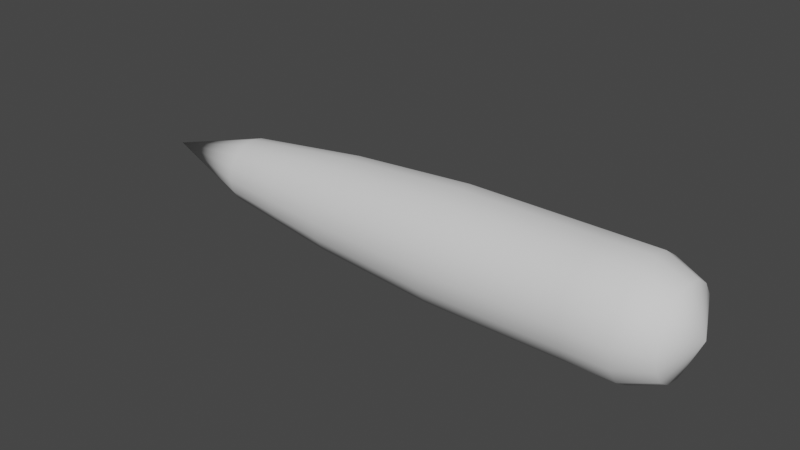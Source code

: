 # Source: DynamicBone_Mesh.blend  (saved by Blender 2.93.20; exported with 4.5.12 LTS)
import bpy
from mathutils import Matrix  # noqa: F401  (used for matrix-valued properties, if any)

bpy.ops.wm.read_factory_settings(use_empty=True)
scene = bpy.context.scene
scene.name = 'Scene'

# ---- collections
col_collection = bpy.data.collections.new('Collection'); scene.collection.children.link(col_collection)

# ---- world
world_world = bpy.data.worlds.new('World'); scene.world = world_world
world_world.use_nodes = True; world_world.node_tree.nodes.clear()
_N = world_world.node_tree.nodes; _L = world_world.node_tree.links
n0 = _N.new('ShaderNodeOutputWorld'); n0.name = 'World Output'; n0.location = (300, 300)
n1 = _N.new('ShaderNodeBackground'); n1.name = 'Background'; n1.location = (10, 300)
n1.inputs[0].default_value = (0.05088, 0.05088, 0.05088, 1.0)
_L.new(n1.outputs[0], n0.inputs[0])
n0.is_active_output = True
world_world.color = (0.05088, 0.05088, 0.05088)
world_world.use_sun_shadow = False
world_world.sun_shadow_jitter_overblur = 0.0

# ---- meshes
me_cylinder_004 = bpy.data.meshes.new('Cylinder.004')
me_cylinder_004.from_pydata([(2.853, 0.0, 1.311e-07), (-4.307, 0.0, -1.311e-07), (2.631, 0.765, 1.358e-07), (-3.0, 0.5819, -1.316e-07), (2.631, 0.7068, 0.2928), (-3.0, 0.5376, 0.2227), (2.631, 0.541, 0.541), (-3.0, 0.4115, 0.4115), (2.631, 0.2928, 0.7068), (-3.0, 0.2227, 0.5376), (2.631, -3.432e-08, 0.765), (-3.0, -2.699e-08, 0.5819), (2.631, -0.2928, 0.7068), (-3.0, -0.2227, 0.5376), (2.631, -0.541, 0.541), (-3.0, -0.4115, 0.4115), (2.631, -0.7068, 0.2928), (-3.0, -0.5376, 0.2227), (2.631, -0.765, 6.889e-08), (-3.0, -0.5819, -1.825e-07), (2.631, -0.7068, -0.2928), (-3.0, -0.5376, -0.2227), (2.631, -0.541, -0.541), (-3.0, -0.4115, -0.4115), (2.631, -0.2928, -0.7068), (-3.0, -0.2227, -0.5376), (2.631, 8.248e-09, -0.765), (-3.0, 5.382e-09, -0.5819), (2.631, 0.2928, -0.7068), (-3.0, 0.2227, -0.5376), (2.631, 0.541, -0.541), (-3.0, 0.4115, -0.4115), (2.631, 0.7068, -0.2928), (-3.0, 0.5376, -0.2227), (0.0, 1.0, 0.0), (0.0, 0.9239, 0.3827), (0.0, 0.7071, 0.7071), (0.0, 0.3827, 0.9239), (0.0, -4.371e-08, 1.0), (0.0, -0.3827, 0.9239), (0.0, -0.7071, 0.7071), (0.0, -0.9239, 0.3827), (0.0, -1.0, -8.742e-08), (0.0, -0.9239, -0.3827), (0.0, -0.7071, -0.7071), (0.0, -0.3827, -0.9239), (0.0, 1.192e-08, -1.0), (0.0, 0.3827, -0.9239), (0.0, 0.7071, -0.7071), (0.0, 0.9239, -0.3827), (-1.5, 0.8524, -6.221e-08), (-1.5, 0.7875, 0.3262), (-1.5, 0.6028, 0.6028), (-1.5, 0.3262, 0.7875), (-1.5, -3.781e-08, 0.8524), (-1.5, -0.3262, 0.7875), (-1.5, -0.6028, 0.6028), (-1.5, -0.7875, 0.3262), (-1.5, -0.8524, -1.367e-07), (-1.5, -0.7875, -0.3262), (-1.5, -0.6028, -0.6028), (-1.5, -0.3262, -0.7875), (-1.5, 9.615e-09, -0.8524), (-1.5, 0.3262, -0.7875), (-1.5, 0.6028, -0.6028), (-1.5, 0.7875, -0.3262), (1.134, 0.9239, 0.3827), (1.134, 0.7071, 0.7071), (1.134, 0.3827, 0.9239), (1.134, -4.371e-08, 1.0), (1.134, -0.3827, 0.9239), (1.134, -0.7071, 0.7071), (1.134, -0.9239, 0.3827), (1.134, -1.0, -2.186e-08), (1.134, -0.9239, -0.3827), (1.134, -0.7071, -0.7071), (1.134, -0.3827, -0.9239), (1.134, 1.192e-08, -1.0), (1.134, 0.3827, -0.9239), (1.134, 0.7071, -0.7071), (1.134, 0.9239, -0.3827), (1.134, 1.0, 6.557e-08), (2.25, 0.9239, 0.3827), (2.25, 0.7071, 0.7071), (2.25, 0.3827, 0.9239), (2.25, -4.371e-08, 1.0), (2.25, -0.3827, 0.9239), (2.25, -0.7071, 0.7071), (2.25, -0.9239, 0.3827), (2.25, -1.0, 1.093e-08), (2.25, -0.9239, -0.3827), (2.25, -0.7071, -0.7071), (2.25, -0.3827, -0.9239), (2.25, 1.192e-08, -1.0), (2.25, 0.3827, -0.9239), (2.25, 0.7071, -0.7071), (2.25, 0.9239, -0.3827), (2.25, 1.0, 9.835e-08), (-2.261, 0.7152, -9.74e-08), (-2.261, 0.6608, 0.2737), (-2.261, 0.5058, 0.5058), (-2.261, 0.2737, 0.6608), (-2.261, -3.233e-08, 0.7152), (-2.261, -0.2737, 0.6608), (-2.261, -0.5058, 0.5058), (-2.261, -0.6608, 0.2737), (-2.261, -0.7152, -1.599e-07), (-2.261, -0.6608, -0.2737), (-2.261, -0.5058, -0.5058), (-2.261, -0.2737, -0.6608), (-2.261, 7.468e-09, -0.7152), (-2.261, 0.2737, -0.6608), (-2.261, 0.5058, -0.5058), (-2.261, 0.6608, -0.2737), (-0.7116, 0.8592, 0.3559), (-0.7116, 0.6576, 0.6576), (-0.7116, 0.3559, 0.8592), (-0.7116, -4.091e-08, 0.93), (-0.7116, -0.3559, 0.8592), (-0.7116, -0.6576, 0.6576), (-0.7116, -0.8592, 0.3559), (-0.7116, -0.93, -1.108e-07), (-0.7116, -0.8592, -0.3559), (-0.7116, -0.6576, -0.6576), (-0.7116, -0.3559, -0.8592), (-0.7116, 1.083e-08, -0.93), (-0.7116, 0.3559, -0.8592), (-0.7116, 0.6576, -0.6576), (-0.7116, 0.8592, -0.3559), (-0.7116, 0.93, -2.951e-08), (0.5668, 1.0, 3.278e-08), (0.5668, 0.9239, 0.3827), (0.5668, 0.7071, 0.7071), (0.5668, 0.3827, 0.9239), (0.5668, -4.371e-08, 1.0), (0.5668, -0.3827, 0.9239), (0.5668, -0.7071, 0.7071), (0.5668, -0.9239, 0.3827), (0.5668, -1.0, -5.464e-08), (0.5668, -0.9239, -0.3827), (0.5668, -0.7071, -0.7071), (0.5668, -0.3827, -0.9239), (0.5668, 1.192e-08, -1.0), (0.5668, 0.3827, -0.9239), (0.5668, 0.7071, -0.7071), (0.5668, 0.9239, -0.3827), (1.692, 1.0, 8.196e-08), (1.692, 0.9239, 0.3827), (1.692, 0.7071, 0.7071), (1.692, 0.3827, 0.9239), (1.692, -4.371e-08, 1.0), (1.692, -0.3827, 0.9239), (1.692, -0.7071, 0.7071), (1.692, -0.9239, 0.3827), (1.692, -1.0, -5.464e-09), (1.692, -0.9239, -0.3827), (1.692, -0.7071, -0.7071), (1.692, -0.3827, -0.9239), (1.692, 1.192e-08, -1.0), (1.692, 0.3827, -0.9239), (1.692, 0.7071, -0.7071), (1.692, 0.9239, -0.3827)], [], [(0, 2, 4), (1, 5, 3), (98, 3, 5, 99), (0, 4, 6), (1, 7, 5), (99, 5, 7, 100), (0, 6, 8), (1, 9, 7), (100, 7, 9, 101), (0, 8, 10), (1, 11, 9), (101, 9, 11, 102), (0, 10, 12), (1, 13, 11), (102, 11, 13, 103), (0, 12, 14), (1, 15, 13), (103, 13, 15, 104), (0, 14, 16), (1, 17, 15), (104, 15, 17, 105), (0, 16, 18), (1, 19, 17), (105, 17, 19, 106), (0, 18, 20), (1, 21, 19), (106, 19, 21, 107), (0, 20, 22), (1, 23, 21), (107, 21, 23, 108), (0, 22, 24), (1, 25, 23), (108, 23, 25, 109), (0, 24, 26), (1, 27, 25), (109, 25, 27, 110), (0, 26, 28), (1, 29, 27), (110, 27, 29, 111), (0, 28, 30), (1, 31, 29), (111, 29, 31, 112), (0, 30, 32), (1, 33, 31), (112, 31, 33, 113), (0, 32, 2), (1, 3, 33), (113, 33, 3, 98), (145, 49, 34, 130), (144, 48, 49, 145), (143, 47, 48, 144), (142, 46, 47, 143), (141, 45, 46, 142), (140, 44, 45, 141), (139, 43, 44, 140), (138, 42, 43, 139), (137, 41, 42, 138), (136, 40, 41, 137), (135, 39, 40, 136), (134, 38, 39, 135), (133, 37, 38, 134), (132, 36, 37, 133), (131, 35, 36, 132), (130, 34, 35, 131), (128, 65, 50, 129), (127, 64, 65, 128), (126, 63, 64, 127), (125, 62, 63, 126), (124, 61, 62, 125), (123, 60, 61, 124), (122, 59, 60, 123), (121, 58, 59, 122), (120, 57, 58, 121), (119, 56, 57, 120), (118, 55, 56, 119), (117, 54, 55, 118), (116, 53, 54, 117), (115, 52, 53, 116), (114, 51, 52, 115), (129, 50, 51, 114), (146, 81, 66, 147), (147, 66, 67, 148), (148, 67, 68, 149), (149, 68, 69, 150), (150, 69, 70, 151), (151, 70, 71, 152), (152, 71, 72, 153), (153, 72, 73, 154), (154, 73, 74, 155), (155, 74, 75, 156), (156, 75, 76, 157), (157, 76, 77, 158), (158, 77, 78, 159), (159, 78, 79, 160), (160, 79, 80, 161), (161, 80, 81, 146), (32, 96, 97, 2), (30, 95, 96, 32), (28, 94, 95, 30), (26, 93, 94, 28), (24, 92, 93, 26), (22, 91, 92, 24), (20, 90, 91, 22), (18, 89, 90, 20), (16, 88, 89, 18), (14, 87, 88, 16), (12, 86, 87, 14), (10, 85, 86, 12), (8, 84, 85, 10), (6, 83, 84, 8), (4, 82, 83, 6), (2, 97, 82, 4), (65, 113, 98, 50), (64, 112, 113, 65), (63, 111, 112, 64), (62, 110, 111, 63), (61, 109, 110, 62), (60, 108, 109, 61), (59, 107, 108, 60), (58, 106, 107, 59), (57, 105, 106, 58), (56, 104, 105, 57), (55, 103, 104, 56), (54, 102, 103, 55), (53, 101, 102, 54), (52, 100, 101, 53), (51, 99, 100, 52), (50, 98, 99, 51), (34, 129, 114, 35), (35, 114, 115, 36), (36, 115, 116, 37), (37, 116, 117, 38), (38, 117, 118, 39), (39, 118, 119, 40), (40, 119, 120, 41), (41, 120, 121, 42), (42, 121, 122, 43), (43, 122, 123, 44), (44, 123, 124, 45), (45, 124, 125, 46), (46, 125, 126, 47), (47, 126, 127, 48), (48, 127, 128, 49), (49, 128, 129, 34), (81, 130, 131, 66), (66, 131, 132, 67), (67, 132, 133, 68), (68, 133, 134, 69), (69, 134, 135, 70), (70, 135, 136, 71), (71, 136, 137, 72), (72, 137, 138, 73), (73, 138, 139, 74), (74, 139, 140, 75), (75, 140, 141, 76), (76, 141, 142, 77), (77, 142, 143, 78), (78, 143, 144, 79), (79, 144, 145, 80), (80, 145, 130, 81), (96, 161, 146, 97), (95, 160, 161, 96), (94, 159, 160, 95), (93, 158, 159, 94), (92, 157, 158, 93), (91, 156, 157, 92), (90, 155, 156, 91), (89, 154, 155, 90), (88, 153, 154, 89), (87, 152, 153, 88), (86, 151, 152, 87), (85, 150, 151, 86), (84, 149, 150, 85), (83, 148, 149, 84), (82, 147, 148, 83), (97, 146, 147, 82)])
me_cylinder_004.polygons.foreach_set('use_smooth', [True] * 176)
_uv = me_cylinder_004.uv_layers.new(name='UVMap')
_uv.uv.foreach_set('vector', [0.75, 0.25, 0.75, 0.49, 0.8418, 0.4717, 0.25, 0.25, 0.3418, 0.4717, 0.25, 0.49, 1.0, 0.9384, 1.0, 1.0, 0.9375, 1.0, 0.9375, 0.9384, 0.75, 0.25, 0.8418, 0.4717, 0.9197, 0.4197, 0.25, 0.25, 0.4197, 0.4197, 0.3418, 0.4717, 0.9375, 0.9384, 0.9375, 1.0, 0.875, 1.0, 0.875, 0.9384, 0.75, 0.25, 0.9197, 0.4197, 0.9717, 0.3418, 0.25, 0.25, 0.4717, 0.3418, 0.4197, 0.4197, 0.875, 0.9384, 0.875, 1.0, 0.8125, 1.0, 0.8125, 0.9384, 0.75, 0.25, 0.9717, 0.3418, 0.99, 0.25, 0.25, 0.25, 0.49, 0.25, 0.4717, 0.3418, 0.8125, 0.9384, 0.8125, 1.0, 0.75, 1.0, 0.75, 0.9384, 0.75, 0.25, 0.99, 0.25, 0.9717, 0.1582, 0.25, 0.25, 0.4717, 0.1582, 0.49, 0.25, 0.75, 0.9384, 0.75, 1.0, 0.6875, 1.0, 0.6875, 0.9384, 0.75, 0.25, 0.9717, 0.1582, 0.9197, 0.08029, 0.25, 0.25, 0.4197, 0.08029, 0.4717, 0.1582, 0.6875, 0.9384, 0.6875, 1.0, 0.625, 1.0, 0.625, 0.9384, 0.75, 0.25, 0.9197, 0.08029, 0.8418, 0.02827, 0.25, 0.25, 0.3418, 0.02827, 0.4197, 0.08029, 0.625, 0.9384, 0.625, 1.0, 0.5625, 1.0, 0.5625, 0.9384, 0.75, 0.25, 0.8418, 0.02827, 0.75, 0.01, 0.25, 0.25, 0.25, 0.01, 0.3418, 0.02827, 0.5625, 0.9384, 0.5625, 1.0, 0.5, 1.0, 0.5, 0.9384, 0.75, 0.25, 0.75, 0.01, 0.6582, 0.02827, 0.25, 0.25, 0.1582, 0.02827, 0.25, 0.01, 0.5, 0.9384, 0.5, 1.0, 0.4375, 1.0, 0.4375, 0.9384, 0.75, 0.25, 0.6582, 0.02827, 0.5803, 0.08029, 0.25, 0.25, 0.08029, 0.08029, 0.1582, 0.02827, 0.4375, 0.9384, 0.4375, 1.0, 0.375, 1.0, 0.375, 0.9384, 0.75, 0.25, 0.5803, 0.08029, 0.5283, 0.1582, 0.25, 0.25, 0.02827, 0.1582, 0.08029, 0.08029, 0.375, 0.9384, 0.375, 1.0, 0.3125, 1.0, 0.3125, 0.9384, 0.75, 0.25, 0.5283, 0.1582, 0.51, 0.25, 0.25, 0.25, 0.01, 0.25, 0.02827, 0.1582, 0.3125, 0.9384, 0.3125, 1.0, 0.25, 1.0, 0.25, 0.9384, 0.75, 0.25, 0.51, 0.25, 0.5283, 0.3418, 0.25, 0.25, 0.02827, 0.3418, 0.01, 0.25, 0.25, 0.9384, 0.25, 1.0, 0.1875, 1.0, 0.1875, 0.9384, 0.75, 0.25, 0.5283, 0.3418, 0.5803, 0.4197, 0.25, 0.25, 0.08029, 0.4197, 0.02827, 0.3418, 0.1875, 0.9384, 0.1875, 1.0, 0.125, 1.0, 0.125, 0.9384, 0.75, 0.25, 0.5803, 0.4197, 0.6582, 0.4717, 0.25, 0.25, 0.1582, 0.4717, 0.08029, 0.4197, 0.125, 0.9384, 0.125, 1.0, 0.0625, 1.0, 0.0625, 0.9384, 0.75, 0.25, 0.6582, 0.4717, 0.75, 0.49, 0.25, 0.25, 0.25, 0.49, 0.1582, 0.4717, 0.0625, 0.9384, 0.0625, 1.0, 0.0, 1.0, 0.0, 0.9384, 0.0625, 0.6875, 0.0625, 0.75, 0.0, 0.75, 0.0, 0.6875, 0.125, 0.6875, 0.125, 0.75, 0.0625, 0.75, 0.0625, 0.6875, 0.1875, 0.6875, 0.1875, 0.75, 0.125, 0.75, 0.125, 0.6875, 0.25, 0.6875, 0.25, 0.75, 0.1875, 0.75, 0.1875, 0.6875, 0.3125, 0.6875, 0.3125, 0.75, 0.25, 0.75, 0.25, 0.6875, 0.375, 0.6875, 0.375, 0.75, 0.3125, 0.75, 0.3125, 0.6875, 0.4375, 0.6875, 0.4375, 0.75, 0.375, 0.75, 0.375, 0.6875, 0.5, 0.6875, 0.5, 0.75, 0.4375, 0.75, 0.4375, 0.6875, 0.5625, 0.6875, 0.5625, 0.75, 0.5, 0.75, 0.5, 0.6875, 0.625, 0.6875, 0.625, 0.75, 0.5625, 0.75, 0.5625, 0.6875, 0.6875, 0.6875, 0.6875, 0.75, 0.625, 0.75, 0.625, 0.6875, 0.75, 0.6875, 0.75, 0.75, 0.6875, 0.75, 0.6875, 0.6875, 0.8125, 0.6875, 0.8125, 0.75, 0.75, 0.75, 0.75, 0.6875, 0.875, 0.6875, 0.875, 0.75, 0.8125, 0.75, 0.8125, 0.6875, 0.9375, 0.6875, 0.9375, 0.75, 0.875, 0.75, 0.875, 0.6875, 1.0, 0.6875, 1.0, 0.75, 0.9375, 0.75, 0.9375, 0.6875, 0.0625, 0.8093, 0.0625, 0.875, 0.0, 0.875, 0.0, 0.8093, 0.125, 0.8093, 0.125, 0.875, 0.0625, 0.875, 0.0625, 0.8093, 0.1875, 0.8093, 0.1875, 0.875, 0.125, 0.875, 0.125, 0.8093, 0.25, 0.8093, 0.25, 0.875, 0.1875, 0.875, 0.1875, 0.8093, 0.3125, 0.8093, 0.3125, 0.875, 0.25, 0.875, 0.25, 0.8093, 0.375, 0.8093, 0.375, 0.875, 0.3125, 0.875, 0.3125, 0.8093, 0.4375, 0.8093, 0.4375, 0.875, 0.375, 0.875, 0.375, 0.8093, 0.5, 0.8093, 0.5, 0.875, 0.4375, 0.875, 0.4375, 0.8093, 0.5625, 0.8093, 0.5625, 0.875, 0.5, 0.875, 0.5, 0.8093, 0.625, 0.8093, 0.625, 0.875, 0.5625, 0.875, 0.5625, 0.8093, 0.6875, 0.8093, 0.6875, 0.875, 0.625, 0.875, 0.625, 0.8093, 0.75, 0.8093, 0.75, 0.875, 0.6875, 0.875, 0.6875, 0.8093, 0.8125, 0.8093, 0.8125, 0.875, 0.75, 0.875, 0.75, 0.8093, 0.875, 0.8093, 0.875, 0.875, 0.8125, 0.875, 0.8125, 0.8093, 0.9375, 0.8093, 0.9375, 0.875, 0.875, 0.875, 0.875, 0.8093, 1.0, 0.8093, 1.0, 0.875, 0.9375, 0.875, 0.9375, 0.8093, 1.0, 0.5938, 1.0, 0.625, 0.9375, 0.625, 0.9375, 0.5938, 0.9375, 0.5938, 0.9375, 0.625, 0.875, 0.625, 0.875, 0.5938, 0.875, 0.5938, 0.875, 0.625, 0.8125, 0.625, 0.8125, 0.5938, 0.8125, 0.5938, 0.8125, 0.625, 0.75, 0.625, 0.75, 0.5938, 0.75, 0.5938, 0.75, 0.625, 0.6875, 0.625, 0.6875, 0.5938, 0.6875, 0.5938, 0.6875, 0.625, 0.625, 0.625, 0.625, 0.5938, 0.625, 0.5938, 0.625, 0.625, 0.5625, 0.625, 0.5625, 0.5938, 0.5625, 0.5938, 0.5625, 0.625, 0.5, 0.625, 0.5, 0.5938, 0.5, 0.5938, 0.5, 0.625, 0.4375, 0.625, 0.4375, 0.5937, 0.4375, 0.5937, 0.4375, 0.625, 0.375, 0.625, 0.375, 0.5937, 0.375, 0.5937, 0.375, 0.625, 0.3125, 0.625, 0.3125, 0.5937, 0.3125, 0.5937, 0.3125, 0.625, 0.25, 0.625, 0.25, 0.5937, 0.25, 0.5937, 0.25, 0.625, 0.1875, 0.625, 0.1875, 0.5938, 0.1875, 0.5938, 0.1875, 0.625, 0.125, 0.625, 0.125, 0.5938, 0.125, 0.5938, 0.125, 0.625, 0.0625, 0.625, 0.0625, 0.5938, 0.0625, 0.5938, 0.0625, 0.625, 0.0, 0.625, 0.0, 0.5938, 0.0625, 0.5, 0.0625, 0.5625, 0.0, 0.5625, 0.0, 0.5, 0.125, 0.5, 0.125, 0.5625, 0.0625, 0.5625, 0.0625, 0.5, 0.1875, 0.5, 0.1875, 0.5625, 0.125, 0.5625, 0.125, 0.5, 0.25, 0.5, 0.25, 0.5625, 0.1875, 0.5625, 0.1875, 0.5, 0.3125, 0.5, 0.3125, 0.5625, 0.25, 0.5625, 0.25, 0.5, 0.375, 0.5, 0.375, 0.5625, 0.3125, 0.5625, 0.3125, 0.5, 0.4375, 0.5, 0.4375, 0.5625, 0.375, 0.5625, 0.375, 0.5, 0.5, 0.5, 0.5, 0.5625, 0.4375, 0.5625, 0.4375, 0.5, 0.5625, 0.5, 0.5625, 0.5625, 0.5, 0.5625, 0.5, 0.5, 0.625, 0.5, 0.625, 0.5625, 0.5625, 0.5625, 0.5625, 0.5, 0.6875, 0.5, 0.6875, 0.5625, 0.625, 0.5625, 0.625, 0.5, 0.75, 0.5, 0.75, 0.5625, 0.6875, 0.5625, 0.6875, 0.5, 0.8125, 0.5, 0.8125, 0.5625, 0.75, 0.5625, 0.75, 0.5, 0.875, 0.5, 0.875, 0.5625, 0.8125, 0.5625, 0.8125, 0.5, 0.9375, 0.5, 0.9375, 0.5625, 0.875, 0.5625, 0.875, 0.5, 1.0, 0.5, 1.0, 0.5625, 0.9375, 0.5625, 0.9375, 0.5, 0.0625, 0.875, 0.0625, 0.9384, 0.0, 0.9384, 0.0, 0.875, 0.125, 0.875, 0.125, 0.9384, 0.0625, 0.9384, 0.0625, 0.875, 0.1875, 0.875, 0.1875, 0.9384, 0.125, 0.9384, 0.125, 0.875, 0.25, 0.875, 0.25, 0.9384, 0.1875, 0.9384, 0.1875, 0.875, 0.3125, 0.875, 0.3125, 0.9384, 0.25, 0.9384, 0.25, 0.875, 0.375, 0.875, 0.375, 0.9384, 0.3125, 0.9384, 0.3125, 0.875, 0.4375, 0.875, 0.4375, 0.9384, 0.375, 0.9384, 0.375, 0.875, 0.5, 0.875, 0.5, 0.9384, 0.4375, 0.9384, 0.4375, 0.875, 0.5625, 0.875, 0.5625, 0.9384, 0.5, 0.9384, 0.5, 0.875, 0.625, 0.875, 0.625, 0.9384, 0.5625, 0.9384, 0.5625, 0.875, 0.6875, 0.875, 0.6875, 0.9384, 0.625, 0.9384, 0.625, 0.875, 0.75, 0.875, 0.75, 0.9384, 0.6875, 0.9384, 0.6875, 0.875, 0.8125, 0.875, 0.8125, 0.9384, 0.75, 0.9384, 0.75, 0.875, 0.875, 0.875, 0.875, 0.9384, 0.8125, 0.9384, 0.8125, 0.875, 0.9375, 0.875, 0.9375, 0.9384, 0.875, 0.9384, 0.875, 0.875, 1.0, 0.875, 1.0, 0.9384, 0.9375, 0.9384, 0.9375, 0.875, 1.0, 0.75, 1.0, 0.8093, 0.9375, 0.8093, 0.9375, 0.75, 0.9375, 0.75, 0.9375, 0.8093, 0.875, 0.8093, 0.875, 0.75, 0.875, 0.75, 0.875, 0.8093, 0.8125, 0.8093, 0.8125, 0.75, 0.8125, 0.75, 0.8125, 0.8093, 0.75, 0.8093, 0.75, 0.75, 0.75, 0.75, 0.75, 0.8093, 0.6875, 0.8093, 0.6875, 0.75, 0.6875, 0.75, 0.6875, 0.8093, 0.625, 0.8093, 0.625, 0.75, 0.625, 0.75, 0.625, 0.8093, 0.5625, 0.8093, 0.5625, 0.75, 0.5625, 0.75, 0.5625, 0.8093, 0.5, 0.8093, 0.5, 0.75, 0.5, 0.75, 0.5, 0.8093, 0.4375, 0.8093, 0.4375, 0.75, 0.4375, 0.75, 0.4375, 0.8093, 0.375, 0.8093, 0.375, 0.75, 0.375, 0.75, 0.375, 0.8093, 0.3125, 0.8093, 0.3125, 0.75, 0.3125, 0.75, 0.3125, 0.8093, 0.25, 0.8093, 0.25, 0.75, 0.25, 0.75, 0.25, 0.8093, 0.1875, 0.8093, 0.1875, 0.75, 0.1875, 0.75, 0.1875, 0.8093, 0.125, 0.8093, 0.125, 0.75, 0.125, 0.75, 0.125, 0.8093, 0.0625, 0.8093, 0.0625, 0.75, 0.0625, 0.75, 0.0625, 0.8093, 0.0, 0.8093, 0.0, 0.75, 1.0, 0.625, 1.0, 0.6875, 0.9375, 0.6875, 0.9375, 0.625, 0.9375, 0.625, 0.9375, 0.6875, 0.875, 0.6875, 0.875, 0.625, 0.875, 0.625, 0.875, 0.6875, 0.8125, 0.6875, 0.8125, 0.625, 0.8125, 0.625, 0.8125, 0.6875, 0.75, 0.6875, 0.75, 0.625, 0.75, 0.625, 0.75, 0.6875, 0.6875, 0.6875, 0.6875, 0.625, 0.6875, 0.625, 0.6875, 0.6875, 0.625, 0.6875, 0.625, 0.625, 0.625, 0.625, 0.625, 0.6875, 0.5625, 0.6875, 0.5625, 0.625, 0.5625, 0.625, 0.5625, 0.6875, 0.5, 0.6875, 0.5, 0.625, 0.5, 0.625, 0.5, 0.6875, 0.4375, 0.6875, 0.4375, 0.625, 0.4375, 0.625, 0.4375, 0.6875, 0.375, 0.6875, 0.375, 0.625, 0.375, 0.625, 0.375, 0.6875, 0.3125, 0.6875, 0.3125, 0.625, 0.3125, 0.625, 0.3125, 0.6875, 0.25, 0.6875, 0.25, 0.625, 0.25, 0.625, 0.25, 0.6875, 0.1875, 0.6875, 0.1875, 0.625, 0.1875, 0.625, 0.1875, 0.6875, 0.125, 0.6875, 0.125, 0.625, 0.125, 0.625, 0.125, 0.6875, 0.0625, 0.6875, 0.0625, 0.625, 0.0625, 0.625, 0.0625, 0.6875, 0.0, 0.6875, 0.0, 0.625, 0.0625, 0.5625, 0.0625, 0.5938, 0.0, 0.5938, 0.0, 0.5625, 0.125, 0.5625, 0.125, 0.5938, 0.0625, 0.5938, 0.0625, 0.5625, 0.1875, 0.5625, 0.1875, 0.5938, 0.125, 0.5938, 0.125, 0.5625, 0.25, 0.5625, 0.25, 0.5937, 0.1875, 0.5938, 0.1875, 0.5625, 0.3125, 0.5625, 0.3125, 0.5937, 0.25, 0.5937, 0.25, 0.5625, 0.375, 0.5625, 0.375, 0.5937, 0.3125, 0.5937, 0.3125, 0.5625, 0.4375, 0.5625, 0.4375, 0.5937, 0.375, 0.5937, 0.375, 0.5625, 0.5, 0.5625, 0.5, 0.5938, 0.4375, 0.5937, 0.4375, 0.5625, 0.5625, 0.5625, 0.5625, 0.5938, 0.5, 0.5938, 0.5, 0.5625, 0.625, 0.5625, 0.625, 0.5938, 0.5625, 0.5938, 0.5625, 0.5625, 0.6875, 0.5625, 0.6875, 0.5938, 0.625, 0.5938, 0.625, 0.5625, 0.75, 0.5625, 0.75, 0.5938, 0.6875, 0.5938, 0.6875, 0.5625, 0.8125, 0.5625, 0.8125, 0.5938, 0.75, 0.5938, 0.75, 0.5625, 0.875, 0.5625, 0.875, 0.5938, 0.8125, 0.5938, 0.8125, 0.5625, 0.9375, 0.5625, 0.9375, 0.5938, 0.875, 0.5938, 0.875, 0.5625, 1.0, 0.5625, 1.0, 0.5938, 0.9375, 0.5938, 0.9375, 0.5625])
me_cylinder_004.use_remesh_fix_poles = True
me_cylinder_004.use_remesh_preserve_attributes = False
me_cylinder_004.update()
arm_armature = bpy.data.armatures.new('Armature')  # bones are not reproduced

# ---- objects
ob_cylinder = bpy.data.objects.new('Cylinder', me_cylinder_004)
ob_armature = bpy.data.objects.new('Armature', arm_armature)

# ---- transforms, parenting, visibility, modifiers, constraints
ob_cylinder.parent = ob_armature
ob_cylinder.location = (-3.936, 0.0, 0.0)
ob_cylinder.scale = (1.5, 1.0, 1.0)
_vg = ob_cylinder.vertex_groups.new(name='Bone')
for _i, _w in zip([0, 2, 4, 6, 8, 10, 12, 14, 16, 18, 20, 22, 24, 26, 28, 30, 32, 66, 67, 68, 69, 70, 71, 72, 73, 74, 75, 76, 77, 78, 79, 80, 81, 82, 83, 84, 85, 86, 87, 88, 89, 90, 91, 92, 93, 94, 95, 96, 97, 146, 147, 148, 149, 150, 151, 152, 153, 154, 155, 156, 157, 158, 159, 160, 161], [0.9944, 0.9611, 0.9611, 0.9611, 0.9611, 0.9611, 0.9611, 0.9611, 0.9611, 0.9611, 0.9611, 0.9611, 0.9611, 0.9611, 0.9611, 0.9611, 0.9611, 0.1063, 0.1063, 0.1063, 0.1063, 0.1063, 0.1063, 0.1063, 0.1063, 0.1063, 0.1063, 0.1063, 0.1063, 0.1063, 0.1063, 0.1063, 0.1063, 0.8786, 0.8786, 0.8786, 0.8786, 0.8786, 0.8786, 0.8786, 0.8786, 0.8786, 0.8786, 0.8786, 0.8786, 0.8786, 0.8786, 0.8786, 0.8786, 0.498, 0.498, 0.498, 0.498, 0.498, 0.498, 0.498, 0.498, 0.498, 0.498, 0.498, 0.498, 0.498, 0.498, 0.498, 0.498]): _vg.add([_i], _w, 'REPLACE')
_vg = ob_cylinder.vertex_groups.new(name='Bone.001')
for _i, _w in zip([2, 4, 6, 8, 10, 12, 14, 16, 18, 20, 22, 24, 26, 28, 30, 32, 34, 35, 36, 37, 38, 39, 40, 41, 42, 43, 44, 45, 46, 47, 48, 49, 66, 67, 68, 69, 70, 71, 72, 73, 74, 75, 76, 77, 78, 79, 80, 81, 82, 83, 84, 85, 86, 87, 88, 89, 90, 91, 92, 93, 94, 95, 96, 97, 130, 131, 132, 133, 134, 135, 136, 137, 138, 139, 140, 141, 142, 143, 144, 145, 146, 147, 148, 149, 150, 151, 152, 153, 154, 155, 156, 157, 158, 159, 160, 161], [0.02551, 0.02551, 0.02551, 0.02551, 0.02551, 0.02551, 0.02551, 0.02551, 0.02551, 0.02551, 0.02551, 0.02551, 0.02551, 0.02551, 0.02551, 0.02551, 0.09929, 0.09929, 0.09929, 0.09929, 0.09929, 0.09929, 0.09929, 0.09929, 0.09929, 0.09929, 0.09929, 0.09929, 0.09929, 0.09929, 0.09929, 0.09929, 0.7883, 0.7883, 0.7883, 0.7883, 0.7883, 0.7883, 0.7883, 0.7883, 0.7883, 0.7883, 0.7883, 0.7883, 0.7883, 0.7883, 0.7883, 0.7883, 0.1179, 0.1179, 0.1179, 0.1179, 0.1179, 0.1179, 0.1179, 0.1179, 0.1179, 0.1179, 0.1179, 0.1179, 0.1179, 0.1179, 0.1179, 0.1179, 0.4856, 0.4856, 0.4856, 0.4856, 0.4856, 0.4856, 0.4856, 0.4856, 0.4856, 0.4856, 0.4856, 0.4856, 0.4856, 0.4856, 0.4856, 0.4856, 0.4877, 0.4877, 0.4877, 0.4877, 0.4877, 0.4877, 0.4877, 0.4877, 0.4877, 0.4877, 0.4877, 0.4877, 0.4877, 0.4877, 0.4877, 0.4877]): _vg.add([_i], _w, 'REPLACE')
_vg = ob_cylinder.vertex_groups.new(name='Bone.002')
for _i, _w in zip([34, 35, 36, 37, 38, 39, 40, 41, 42, 43, 44, 45, 46, 47, 48, 49, 50, 51, 52, 53, 54, 55, 56, 57, 58, 59, 60, 61, 62, 63, 64, 65, 66, 67, 68, 69, 70, 71, 72, 73, 74, 75, 76, 77, 78, 79, 80, 81, 114, 115, 116, 117, 118, 119, 120, 121, 122, 123, 124, 125, 126, 127, 128, 129, 130, 131, 132, 133, 134, 135, 136, 137, 138, 139, 140, 141, 142, 143, 144, 145], [0.881, 0.881, 0.881, 0.881, 0.881, 0.881, 0.881, 0.881, 0.881, 0.881, 0.881, 0.881, 0.881, 0.881, 0.881, 0.881, 0.09742, 0.09742, 0.09742, 0.09742, 0.09742, 0.09742, 0.09742, 0.09742, 0.09742, 0.09742, 0.09742, 0.09742, 0.09742, 0.09742, 0.09742, 0.09742, 0.1049, 0.1049, 0.1049, 0.1049, 0.1049, 0.1049, 0.1049, 0.1049, 0.1049, 0.1049, 0.1049, 0.1049, 0.1049, 0.1049, 0.1049, 0.1049, 0.8788, 0.8788, 0.8788, 0.8788, 0.8788, 0.8788, 0.8788, 0.8788, 0.8788, 0.8788, 0.8788, 0.8788, 0.8788, 0.8788, 0.8788, 0.8788, 0.4982, 0.4982, 0.4982, 0.4982, 0.4982, 0.4982, 0.4982, 0.4982, 0.4982, 0.4982, 0.4982, 0.4982, 0.4982, 0.4982, 0.4982, 0.4982]): _vg.add([_i], _w, 'REPLACE')
_vg = ob_cylinder.vertex_groups.new(name='Bone.003')
for _i, _w in zip([50, 51, 52, 53, 54, 55, 56, 57, 58, 59, 60, 61, 62, 63, 64, 65, 98, 99, 100, 101, 102, 103, 104, 105, 106, 107, 108, 109, 110, 111, 112, 113, 114, 115, 116, 117, 118, 119, 120, 121, 122, 123, 124, 125, 126, 127, 128, 129], [0.8083, 0.8083, 0.8083, 0.8083, 0.8083, 0.8083, 0.8083, 0.8083, 0.8083, 0.8083, 0.8083, 0.8083, 0.8083, 0.8083, 0.8083, 0.8083, 0.07318, 0.07318, 0.07318, 0.07318, 0.07318, 0.07318, 0.07318, 0.07318, 0.07318, 0.07318, 0.07318, 0.07318, 0.07318, 0.07318, 0.07318, 0.07318, 0.09579, 0.09579, 0.09579, 0.09579, 0.09579, 0.09579, 0.09579, 0.09579, 0.09579, 0.09579, 0.09579, 0.09579, 0.09579, 0.09579, 0.09579, 0.09579]): _vg.add([_i], _w, 'REPLACE')
_vg = ob_cylinder.vertex_groups.new(name='Bone.004')
for _i, _w in zip([3, 5, 7, 9, 11, 13, 15, 17, 19, 21, 23, 25, 27, 29, 31, 33, 50, 51, 52, 53, 54, 55, 56, 57, 58, 59, 60, 61, 62, 63, 64, 65, 98, 99, 100, 101, 102, 103, 104, 105, 106, 107, 108, 109, 110, 111, 112, 113], [0.04935, 0.04935, 0.04935, 0.04935, 0.04935, 0.04935, 0.04935, 0.04935, 0.04935, 0.04935, 0.04935, 0.04935, 0.04935, 0.04935, 0.04935, 0.04935, 0.08528, 0.08528, 0.08528, 0.08528, 0.08528, 0.08528, 0.08528, 0.08528, 0.08528, 0.08528, 0.08528, 0.08528, 0.08528, 0.08528, 0.08528, 0.08528, 0.8446, 0.8446, 0.8446, 0.8446, 0.8446, 0.8446, 0.8446, 0.8446, 0.8446, 0.8446, 0.8446, 0.8446, 0.8446, 0.8446, 0.8446, 0.8446]): _vg.add([_i], _w, 'REPLACE')
_vg = ob_cylinder.vertex_groups.new(name='Bone.005')
for _i, _w in zip([1, 3, 5, 7, 9, 11, 13, 15, 17, 19, 21, 23, 25, 27, 29, 31, 33, 98, 99, 100, 101, 102, 103, 104, 105, 106, 107, 108, 109, 110, 111, 112, 113], [0.06373, 0.932, 0.932, 0.932, 0.932, 0.932, 0.932, 0.932, 0.932, 0.932, 0.932, 0.932, 0.932, 0.932, 0.932, 0.932, 0.932, 0.07217, 0.07217, 0.07217, 0.07217, 0.07217, 0.07217, 0.07217, 0.07217, 0.07217, 0.07217, 0.07217, 0.07217, 0.07217, 0.07217, 0.07217, 0.07217]): _vg.add([_i], _w, 'REPLACE')
_vg = ob_cylinder.vertex_groups.new(name='Bone.006')
for _i, _w in zip([1], [0.9325]): _vg.add([_i], _w, 'REPLACE')
_m = ob_cylinder.modifiers.new('Armature', 'ARMATURE')
_m.object = ob_armature
ob_armature.location = (0.0, 0.0, 0.0)
ob_armature.show_in_front = True

# ---- collection membership
col_collection.objects.link(ob_cylinder)
col_collection.objects.link(ob_armature)

# ---- scene / render settings (as saved in the file)
scene.frame_start = 1; scene.frame_end = 250; scene.frame_set(200)
scene.render.engine = 'BLENDER_EEVEE_NEXT'
scene.cycles.use_denoising = False
scene.cycles.samples = 128
scene.cycles.sampling_pattern = 'TABULATED_SOBOL'
scene.cycles.use_adaptive_sampling = False
scene.cycles.use_light_tree = False
scene.view_settings.view_transform = 'Filmic'
bpy.context.view_layer.update()

# ---- added for rendering (the .blend has no active camera and no usable light): camera, sun
cam_auto = bpy.data.cameras.new('AutoCamera')
cam_auto.lens = 50.0
cam_auto.sensor_width = 36.0
cam_auto.clip_end = 1000.0
ob_auto_camera = bpy.data.objects.new('AutoCamera', cam_auto)
scene.collection.objects.link(ob_auto_camera)
ob_auto_camera.location = (5.2492, -12.3308, 8.22053)
ob_auto_camera.rotation_euler = (1.09748, -7.21219e-08, 0.694738)
scene.camera = ob_auto_camera
light_auto_sun = bpy.data.lights.new('AutoSun', 'SUN')
light_auto_sun.energy = 3.0
light_auto_sun.angle = 0.0523599
ob_auto_sun = bpy.data.objects.new('AutoSun', light_auto_sun)
scene.collection.objects.link(ob_auto_sun)
ob_auto_sun.rotation_euler = (0.872665, 0.174533, 0.523599)
bpy.context.view_layer.update()
